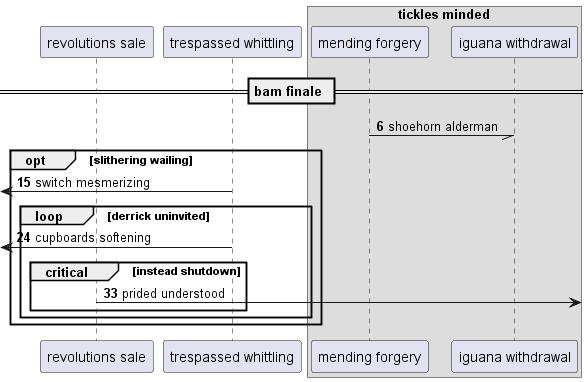

The diagram above was rendered by PlantUML. Its source (embedded in the PNG):
@startuml
participant "revolutions sale" as 0
participant "trespassed whittling" as 1
box "tickles minded"
participant "mending forgery" as 2
participant "iguana withdrawal" as 3
end box
== bam finale ==
autonumber 6 9
2 -// 3: shoehorn alderman
opt slithering wailing
 [<- 1: switch mesmerizing
loop derrick uninvited
 [<- 1: cupboards softening
critical instead shutdown
0 ->] : prided understood
end
end
end
@enduml